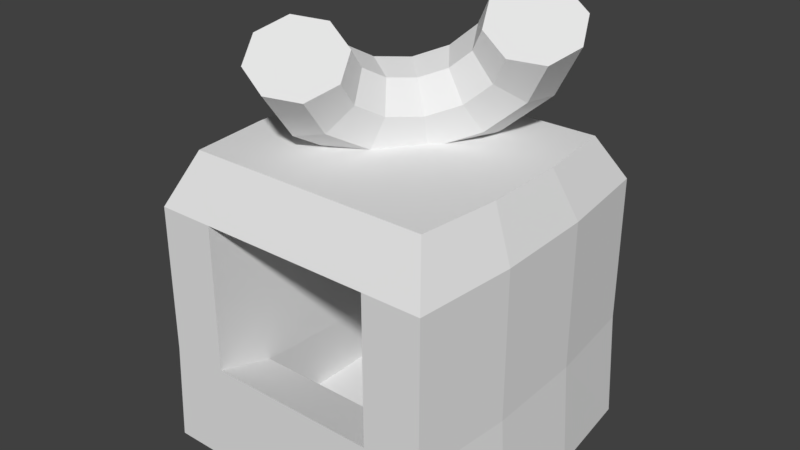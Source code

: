 # Source: MacaroniStall.blend  (saved by Blender 2.78.0; exported with 4.5.12 LTS)
import bpy
from mathutils import Matrix  # noqa: F401  (used for matrix-valued properties, if any)

bpy.ops.wm.read_factory_settings(use_empty=True)
scene = bpy.context.scene
scene.name = 'Scene'

# ---- collections
col_collection_1 = bpy.data.collections.new('Collection 1'); scene.collection.children.link(col_collection_1)

# ---- world
world_world = bpy.data.worlds.new('World'); scene.world = world_world
world_world.color = (0.05088, 0.05088, 0.05088)
world_world.use_sun_shadow = False
world_world.sun_shadow_jitter_overblur = 0.0
world_world.cycles.sampling_method = 'MANUAL'

# ---- meshes
me_macaronistall = bpy.data.meshes.new('MacaroniStall')
me_macaronistall.from_pydata([(1.034, 0.7856, 3.482), (0.7899, 0.8423, 3.621), (0.5384, 0.7077, 3.653), (0.427, 0.4607, 3.559), (0.5208, 0.2461, 3.393), (0.765, 0.1894, 3.253), (1.017, 0.324, 3.221), (1.128, 0.5709, 3.316), (0.7118, 0.9518, 2.977), (0.4971, 0.9933, 3.163), (0.3168, 0.822, 3.307), (0.2766, 0.5383, 3.323), (0.3999, 0.3084, 3.204), (0.6147, 0.267, 3.018), (0.7949, 0.4383, 2.874), (0.8352, 0.7219, 2.858), (0.2558, 0.8422, 2.57), (0.08282, 0.8937, 2.793), (0.00331, 0.7466, 3.027), (0.06383, 0.4872, 3.133), (0.2289, 0.2673, 3.051), (0.4019, 0.2158, 2.828), (0.4814, 0.3629, 2.595), (0.4209, 0.6223, 2.488), (-0.2118, 0.4861, 2.369), (-0.3419, 0.5702, 2.611), (-0.3181, 0.5018, 2.888), (-0.1543, 0.321, 3.039), (0.05361, 0.1338, 2.976), (0.1838, 0.04969, 2.734), (0.16, 0.1181, 2.456), (-0.003862, 0.2988, 2.305), (-0.5655, -0.02106, 2.428), (-0.6633, 0.1094, 2.664), (-0.5613, 0.1531, 2.929), (-0.3193, 0.08441, 3.067), (-0.07906, -0.05644, 2.998), (0.01874, -0.1869, 2.761), (-0.08324, -0.2306, 2.497), (-0.3253, -0.1619, 2.359), (-0.7107, -0.5434, 2.731), (-0.7952, -0.3651, 2.94), (-0.6612, -0.206, 3.137), (-0.3871, -0.1593, 3.208), (-0.1335, -0.2523, 3.111), (-0.04901, -0.4306, 2.903), (-0.1831, -0.5897, 2.705), (-0.4572, -0.6364, 2.634), (-0.6085, -0.9409, 3.197), (-0.7023, -0.7263, 3.363), (-0.5909, -0.4793, 3.458), (-0.3394, -0.3447, 3.426), (-0.09516, -0.4014, 3.286), (-0.001304, -0.6161, 3.12), (-0.1128, -0.863, 3.026), (-0.3643, -0.9976, 3.058), (-0.3518, -0.6712, 3.242), (0.7775, 0.5158, 3.437), (-1.25, -1.25, 9.437e-08), (-1.024, -1.024, 2.5), (-1.25, 1.25, -9.437e-08), (-1.024, 1.024, 2.5), (1.25, -1.25, 9.437e-08), (1.024, -1.024, 2.5), (1.25, 1.25, -9.437e-08), (1.024, 1.024, 2.5), (-1.201, -1.25, 2.075), (1.201, -1.25, 2.075), (0.75, 1.25, -9.437e-08), (0.6146, 1.024, 2.5), (0.75, -1.25, 9.437e-08), (0.6146, -1.024, 2.5), (0.7204, -1.25, 2.075), (-0.75, 1.25, -9.437e-08), (-0.6146, -1.024, 2.5), (-0.7204, -1.25, 2.075), (-0.6146, 1.024, 2.5), (-0.75, -1.25, 9.437e-08), (-1.201, 1.25, 0.8926), (1.201, 1.25, 0.8926), (1.201, -1.25, 0.8459), (-1.201, -1.25, 0.8459), (0.7204, 1.25, 0.8926), (0.7204, -1.25, 0.8459), (-0.7204, 1.25, 0.8926), (-0.7204, -1.25, 0.8459), (0.7204, 0.75, 2.075), (-0.7204, 0.75, 2.075), (0.7204, 0.75, 0.6225), (-0.7204, 0.75, 0.6225), (-0.7204, -0.75, 0.6928), (-0.7204, -0.75, 2.075), (0.7204, -0.75, 2.075), (0.7204, -0.75, 0.6928), (0.75, 0.75, 0.1225), (-0.75, 0.75, 0.1225), (-0.75, -0.75, 0.1225), (0.75, -0.75, 0.1225), (-1.201, 1.25, 2.125), (1.201, 1.25, 2.125), (0.7204, 1.25, 2.125), (-0.7204, 1.25, 2.125), (-1.339, 0.4167, -6.126e-08), (-1.339, -0.4167, 6.126e-08), (-1.098, -0.3414, 2.5), (-1.098, 0.3414, 2.5), (1.339, -0.4167, 6.126e-08), (1.339, 0.4167, -6.126e-08), (1.098, 0.3414, 2.5), (1.098, -0.3414, 2.5), (0.6585, 0.3414, 2.5), (0.6585, -0.3414, 2.5), (0.8036, 0.4167, -6.126e-08), (0.8036, -0.4167, 6.126e-08), (-0.8036, 0.4167, -6.126e-08), (-0.8036, -0.4167, 6.126e-08), (-0.6585, 0.3414, 2.5), (-0.6585, -0.3414, 2.5), (-1.286, -0.4167, 0.8615), (-1.286, 0.4167, 0.877), (1.286, 0.4167, 0.877), (1.286, -0.4167, 0.8615), (-1.286, -0.4167, 2.092), (-1.286, 0.4167, 2.108), (1.286, 0.4167, 2.108), (1.286, -0.4167, 2.092)], [], [(0, 8, 9, 1), (1, 9, 10, 2), (2, 10, 11, 3), (3, 11, 12, 4), (4, 12, 13, 5), (5, 13, 14, 6), (6, 14, 15, 7), (0, 7, 15, 8), (8, 16, 17, 9), (9, 17, 18, 10), (10, 18, 19, 11), (11, 19, 20, 12), (12, 20, 21, 13), (13, 21, 22, 14), (14, 22, 23, 15), (15, 23, 16, 8), (16, 24, 25, 17), (17, 25, 26, 18), (18, 26, 27, 19), (19, 27, 28, 20), (20, 28, 29, 21), (21, 29, 30, 22), (22, 30, 31, 23), (23, 31, 24, 16), (24, 32, 33, 25), (25, 33, 34, 26), (26, 34, 35, 27), (27, 35, 36, 28), (28, 36, 37, 29), (29, 37, 38, 30), (30, 38, 39, 31), (31, 39, 32, 24), (32, 40, 41, 33), (33, 41, 42, 34), (34, 42, 43, 35), (35, 43, 44, 36), (36, 44, 45, 37), (37, 45, 46, 38), (38, 46, 47, 39), (39, 47, 40, 32), (40, 48, 49, 41), (41, 49, 50, 42), (42, 50, 51, 43), (43, 51, 52, 44), (44, 52, 53, 45), (45, 53, 54, 46), (46, 54, 55, 47), (47, 55, 48, 40), (49, 48, 56), (50, 49, 56), (52, 51, 56), (51, 50, 56), (48, 55, 56), (53, 52, 56), (55, 54, 56), (54, 53, 56), (0, 1, 57), (6, 7, 57), (3, 4, 57), (5, 6, 57), (2, 3, 57), (7, 0, 57), (4, 5, 57), (1, 2, 57), (123, 105, 61, 98), (100, 69, 65, 99), (125, 109, 63, 67), (75, 74, 59, 66), (113, 106, 62, 70), (117, 104, 59, 74), (85, 75, 66, 81), (98, 101, 84, 78), (123, 98, 78, 119), (125, 67, 80, 121), (80, 67, 72, 83), (109, 111, 71, 63), (115, 113, 70, 77), (67, 63, 71, 72), (101, 76, 69, 100), (98, 61, 76, 101), (103, 115, 77, 58), (100, 99, 79, 82), (91, 90, 89, 87), (111, 117, 74, 71), (72, 71, 74, 75), (70, 83, 85, 77), (60, 78, 84, 73), (62, 80, 83, 70), (73, 84, 82, 68), (102, 119, 78, 60), (68, 82, 79, 64), (106, 121, 80, 62), (77, 85, 81, 58), (88, 86, 87, 89), (93, 92, 86, 88), (92, 91, 87, 86), (93, 88, 94, 97), (85, 83, 93, 90), (72, 75, 91, 92), (83, 72, 92, 93), (75, 85, 90, 91), (96, 97, 94, 95), (88, 89, 95, 94), (90, 93, 97, 96), (89, 90, 96, 95), (101, 100, 82, 84), (64, 79, 120, 107), (107, 120, 121, 106), (58, 81, 118, 103), (103, 118, 119, 102), (69, 76, 116, 110), (110, 116, 117, 111), (60, 73, 114, 102), (102, 114, 115, 103), (73, 68, 112, 114), (114, 112, 113, 115), (65, 69, 110, 108), (108, 110, 111, 109), (99, 124, 120, 79), (124, 125, 121, 120), (66, 122, 118, 81), (122, 123, 119, 118), (76, 61, 105, 116), (116, 105, 104, 117), (68, 64, 107, 112), (112, 107, 106, 113), (99, 65, 108, 124), (124, 108, 109, 125), (66, 59, 104, 122), (122, 104, 105, 123)])
me_macaronistall.use_remesh_preserve_volume = False
me_macaronistall.use_remesh_preserve_attributes = False
me_macaronistall.use_mirror_vertex_groups = False
me_macaronistall.update()

# ---- objects
ob_macaronistall = bpy.data.objects.new('MacaroniStall', me_macaronistall)

# ---- transforms, parenting, visibility, modifiers, constraints
ob_macaronistall.location = (0.0, 0.0, 0.0)
ob_macaronistall.lineart.crease_threshold = 0.0

# ---- collection membership
col_collection_1.objects.link(ob_macaronistall)

# ---- scene / render settings (as saved in the file)
scene.frame_start = 1; scene.frame_end = 250; scene.frame_set(1)
scene.render.engine = 'CYCLES'
scene.render.resolution_percentage = 50
scene.render.dither_intensity = 0.0
scene.render.film_transparent = True
scene.render.use_motion_blur = True
scene.render.motion_blur_shutter = 0.25
scene.cycles.use_denoising = False
scene.cycles.samples = 128
scene.cycles.sampling_pattern = 'TABULATED_SOBOL'
scene.cycles.light_sampling_threshold = 0.0
scene.cycles.use_adaptive_sampling = False
scene.cycles.use_light_tree = False
scene.cycles.blur_glossy = 0.0
scene.cycles.sample_clamp_indirect = 0.0
scene.view_settings.view_transform = 'Standard'
bpy.context.view_layer.update()

# ---- added for rendering (the .blend has no active camera and no usable light): camera, sun
cam_auto = bpy.data.cameras.new('AutoCamera')
cam_auto.lens = 50.0
cam_auto.sensor_width = 36.0
cam_auto.clip_end = 1000.0
ob_auto_camera = bpy.data.objects.new('AutoCamera', cam_auto)
scene.collection.objects.link(ob_auto_camera)
ob_auto_camera.location = (4.78722, -5.74467, 5.65641)
ob_auto_camera.rotation_euler = (1.09748, -7.21219e-08, 0.694738)
scene.camera = ob_auto_camera
light_auto_sun = bpy.data.lights.new('AutoSun', 'SUN')
light_auto_sun.energy = 3.0
light_auto_sun.angle = 0.0523599
ob_auto_sun = bpy.data.objects.new('AutoSun', light_auto_sun)
scene.collection.objects.link(ob_auto_sun)
ob_auto_sun.rotation_euler = (0.872665, 0.174533, 0.523599)
bpy.context.view_layer.update()
